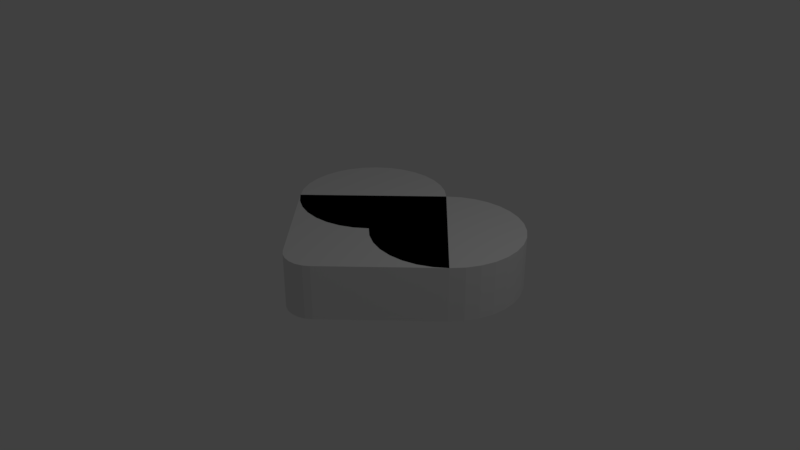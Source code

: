 # Source: srce.blend  (saved by Blender 2.79.0; exported with 4.5.12 LTS)
import bpy
from mathutils import Matrix  # noqa: F401  (used for matrix-valued properties, if any)

bpy.ops.wm.read_factory_settings(use_empty=True)
scene = bpy.context.scene
scene.name = 'Scene'

# ---- collections
col_collection_1 = bpy.data.collections.new('Collection 1'); scene.collection.children.link(col_collection_1)

# ---- materials (node trees are filled in below, after node groups)
mat_material = bpy.data.materials.new('Material')
mat_material.alpha_threshold = 0.0
mat_material.use_transparent_shadow = False
mat_material.roughness = 0.5
mat_material.line_color = (0.0, 0.0, 0.0, 1.0)

# ---- material node trees

# ---- world
world_world = bpy.data.worlds.new('World'); scene.world = world_world
world_world.color = (0.05088, 0.05088, 0.05088)
world_world.use_sun_shadow = False
world_world.sun_shadow_jitter_overblur = 0.0
world_world.cycles.sampling_method = 'MANUAL'

# ---- cameras
cam_camera = bpy.data.cameras.new('Camera')
cam_camera.clip_end = 100.0
cam_camera.lens = 35.0
cam_camera.sensor_width = 32.0
cam_camera.sensor_height = 18.0
cam_camera.ortho_scale = 7.314
cam_camera.dof.focus_distance = 0.0
cam_camera.dof.aperture_fstop = 128.0

# ---- lights
light_lamp = bpy.data.lights.new('Lamp', 'POINT')
light_lamp.transmission_factor = 0.0
light_lamp.cutoff_distance = 30.0
light_lamp.energy = 100.0
light_lamp.shadow_buffer_clip_start = 1.001
light_lamp.shadow_soft_size = 0.1
light_lamp.shadow_maximum_resolution = 0.006
light_lamp.use_absolute_resolution = True

# ---- meshes
me_cube = bpy.data.meshes.new('Cube')
me_cube.from_pydata([(5.96e-08, 1.414, -0.3657), (1.414, 0.0, -0.3657), (-1.414, 4.768e-07, -0.3657), (7.153e-07, 1.414, 0.3657), (1.414, -8.941e-07, 0.3657), (-1.414, 5.96e-08, 0.3657), (-0.7071, 1.707, -0.3657), (-0.7071, 1.707, 0.3657), (-0.512, 1.688, -0.3657), (-0.512, 1.688, 0.3657), (-0.3244, 1.631, -0.3657), (-0.3244, 1.631, 0.3657), (-0.1515, 1.539, -0.3657), (-0.1515, 1.539, 0.3657), (-2.98e-07, 1.414, -0.3657), (-2.98e-07, 1.414, 0.3657), (0.1244, 1.263, -0.3657), (0.1244, 1.263, 0.3657), (0.2168, 1.09, -0.3657), (0.2168, 1.09, 0.3657), (0.2737, 0.9022, -0.3657), (0.2737, 0.9022, 0.3657), (0.2929, 0.7071, -0.3657), (0.2929, 0.7071, 0.3657), (0.2737, 0.512, -0.3657), (0.2737, 0.512, 0.3657), (0.2168, 0.3244, -0.3657), (0.2168, 0.3244, 0.3657), (0.1244, 0.1515, -0.3657), (0.1244, 0.1515, 0.3657), (-2.95e-07, -2.95e-07, -0.3657), (-2.95e-07, -2.95e-07, 0.3657), (-0.1515, -0.1244, -0.3657), (-0.1515, -0.1244, 0.3657), (-0.3244, -0.2168, -0.3657), (-0.3244, -0.2168, 0.3657), (-0.512, -0.2737, -0.3657), (-0.512, -0.2737, 0.3657), (-0.7071, -0.2929, -0.3657), (-0.7071, -0.2929, 0.3657), (-0.9022, -0.2737, -0.3657), (-0.9022, -0.2737, 0.3657), (-1.09, -0.2168, -0.3657), (-1.09, -0.2168, 0.3657), (-1.263, -0.1244, -0.3657), (-1.263, -0.1244, 0.3657), (-1.414, 0.0, -0.3657), (-1.414, 0.0, 0.3657), (-1.539, 0.1515, -0.3657), (-1.539, 0.1515, 0.3657), (-1.631, 0.3244, -0.3657), (-1.631, 0.3244, 0.3657), (-1.688, 0.512, -0.3657), (-1.688, 0.512, 0.3657), (-1.707, 0.7071, -0.3657), (-1.707, 0.7071, 0.3657), (-1.688, 0.9022, -0.3657), (-1.688, 0.9022, 0.3657), (-1.631, 1.09, -0.3657), (-1.631, 1.09, 0.3657), (-1.539, 1.263, -0.3657), (-1.539, 1.263, 0.3657), (-1.414, 1.414, -0.3657), (-1.414, 1.414, 0.3657), (-1.263, 1.539, -0.3657), (-1.263, 1.539, 0.3657), (-1.09, 1.631, -0.3657), (-1.09, 1.631, 0.3657), (-0.9022, 1.688, -0.3657), (-0.9022, 1.688, 0.3657), (0.7071, 1.707, -0.3657), (0.7071, 1.707, 0.3657), (0.9022, 1.688, -0.3657), (0.9022, 1.688, 0.3657), (1.09, 1.631, -0.3657), (1.09, 1.631, 0.3657), (1.263, 1.539, -0.3657), (1.263, 1.539, 0.3657), (1.414, 1.414, -0.3657), (1.414, 1.414, 0.3657), (1.539, 1.263, -0.3657), (1.539, 1.263, 0.3657), (1.631, 1.09, -0.3657), (1.631, 1.09, 0.3657), (1.688, 0.9022, -0.3657), (1.688, 0.9022, 0.3657), (1.707, 0.7071, -0.3657), (1.707, 0.7071, 0.3657), (1.688, 0.512, -0.3657), (1.688, 0.512, 0.3657), (1.631, 0.3244, -0.3657), (1.631, 0.3244, 0.3657), (1.539, 0.1515, -0.3657), (1.539, 0.1515, 0.3657), (1.414, -2.384e-07, -0.3657), (1.414, -2.384e-07, 0.3657), (1.263, -0.1244, -0.3657), (1.263, -0.1244, 0.3657), (1.09, -0.2168, -0.3657), (1.09, -0.2168, 0.3657), (0.9022, -0.2737, -0.3657), (0.9022, -0.2737, 0.3657), (0.7071, -0.2929, -0.3657), (0.7071, -0.2929, 0.3657), (0.512, -0.2737, -0.3657), (0.512, -0.2737, 0.3657), (0.3244, -0.2168, -0.3657), (0.3244, -0.2168, 0.3657), (0.1515, -0.1244, -0.3657), (0.1515, -0.1244, 0.3657), (-2.529e-07, 8.429e-08, -0.3657), (-2.529e-07, 8.429e-08, 0.3657), (-0.1244, 0.1515, -0.3657), (-0.1244, 0.1515, 0.3657), (-0.2168, 0.3244, -0.3657), (-0.2168, 0.3244, 0.3657), (-0.2737, 0.512, -0.3657), (-0.2737, 0.512, 0.3657), (-0.2929, 0.7071, -0.3657), (-0.2929, 0.7071, 0.3657), (-0.2737, 0.9022, -0.3657), (-0.2737, 0.9022, 0.3657), (-0.2168, 1.09, -0.3657), (-0.2168, 1.09, 0.3657), (-0.1244, 1.263, -0.3657), (-0.1244, 1.263, 0.3657), (1.132e-06, 1.414, -0.3657), (1.132e-06, 1.414, 0.3657), (0.1515, 1.539, -0.3657), (0.1515, 1.539, 0.3657), (0.3244, 1.631, -0.3657), (0.3244, 1.631, 0.3657), (0.512, 1.688, -0.3657), (0.512, 1.688, 0.3657), (0.2645, -1.15, -0.3657), (-0.2645, -1.15, -0.3657), (0.187, -1.209, -0.3657), (0.0968, -1.247, -0.3657), (-1.192e-07, -1.259, -0.3657), (-0.0968, -1.247, -0.3657), (-0.187, -1.209, -0.3657), (-0.2645, -1.15, 0.3657), (0.2645, -1.15, 0.3657), (-0.187, -1.209, 0.3657), (-0.0968, -1.247, 0.3657), (-4.768e-07, -1.259, 0.3657), (0.0968, -1.247, 0.3657), (0.187, -1.209, 0.3657)], [], [(135, 141, 5, 2), (0, 3, 4, 1), (0, 1, 134, 136, 137, 138, 139, 140, 135, 2), (3, 5, 141, 143, 144, 145, 146, 147, 142, 4), (3, 0, 2, 5), (6, 7, 9, 8), (8, 9, 11, 10), (10, 11, 13, 12), (12, 13, 15, 14), (14, 15, 17, 16), (16, 17, 19, 18), (18, 19, 21, 20), (20, 21, 23, 22), (22, 23, 25, 24), (24, 25, 27, 26), (26, 27, 29, 28), (28, 29, 31, 30), (30, 31, 33, 32), (32, 33, 35, 34), (34, 35, 37, 36), (36, 37, 39, 38), (38, 39, 41, 40), (40, 41, 43, 42), (42, 43, 45, 44), (44, 45, 47, 46), (46, 47, 49, 48), (48, 49, 51, 50), (50, 51, 53, 52), (52, 53, 55, 54), (54, 55, 57, 56), (56, 57, 59, 58), (58, 59, 61, 60), (60, 61, 63, 62), (62, 63, 65, 64), (64, 65, 67, 66), (9, 7, 69, 67, 65, 63, 61, 59, 57, 55, 53, 51, 49, 47, 45, 43, 41, 39, 37, 35, 33, 31, 29, 27, 25, 23, 21, 19, 17, 15, 13, 11), (66, 67, 69, 68), (68, 69, 7, 6), (6, 8, 10, 12, 14, 16, 18, 20, 22, 24, 26, 28, 30, 32, 34, 36, 38, 40, 42, 44, 46, 48, 50, 52, 54, 56, 58, 60, 62, 64, 66, 68), (70, 71, 73, 72), (72, 73, 75, 74), (74, 75, 77, 76), (76, 77, 79, 78), (78, 79, 81, 80), (80, 81, 83, 82), (82, 83, 85, 84), (84, 85, 87, 86), (86, 87, 89, 88), (88, 89, 91, 90), (90, 91, 93, 92), (92, 93, 95, 94), (94, 95, 97, 96), (96, 97, 99, 98), (98, 99, 101, 100), (100, 101, 103, 102), (102, 103, 105, 104), (104, 105, 107, 106), (106, 107, 109, 108), (108, 109, 111, 110), (110, 111, 113, 112), (112, 113, 115, 114), (114, 115, 117, 116), (116, 117, 119, 118), (118, 119, 121, 120), (120, 121, 123, 122), (122, 123, 125, 124), (124, 125, 127, 126), (126, 127, 129, 128), (128, 129, 131, 130), (73, 71, 133, 131, 129, 127, 125, 123, 121, 119, 117, 115, 113, 111, 109, 107, 105, 103, 101, 99, 97, 95, 93, 91, 89, 87, 85, 83, 81, 79, 77, 75), (130, 131, 133, 132), (132, 133, 71, 70), (70, 72, 74, 76, 78, 80, 82, 84, 86, 88, 90, 92, 94, 96, 98, 100, 102, 104, 106, 108, 110, 112, 114, 116, 118, 120, 122, 124, 126, 128, 130, 132), (134, 142, 147, 136), (136, 147, 146, 137), (137, 146, 145, 138), (138, 145, 144, 139), (139, 144, 143, 140), (140, 143, 141, 135), (1, 4, 142, 134)])
me_cube.materials.append(mat_material)
me_cube.use_remesh_preserve_volume = False
me_cube.use_remesh_preserve_attributes = False
me_cube.use_mirror_vertex_groups = False
me_cube.update()

# ---- objects
ob_cube = bpy.data.objects.new('Cube', me_cube)
ob_lamp = bpy.data.objects.new('Lamp', light_lamp)
ob_camera = bpy.data.objects.new('Camera', cam_camera)

# ---- transforms, parenting, visibility, modifiers, constraints
ob_cube.location = (0.0, 0.0, 0.0)
ob_cube.lock_rotations_4d = False
ob_cube.empty_display_type = 'ARROWS'
ob_cube.lineart.crease_threshold = 0.0
ob_lamp.location = (4.076, 1.005, 5.904)
ob_lamp.rotation_euler = (0.6503, 0.05522, 1.866)
ob_lamp.lock_rotations_4d = False
ob_lamp.empty_display_type = 'ARROWS'
ob_lamp.color = (0.0, 0.0, 0.0, 0.0)
ob_lamp.lineart.crease_threshold = 0.0
ob_camera.location = (7.481, -6.508, 5.344)
ob_camera.rotation_euler = (1.109, 0.0, 0.8149)
ob_camera.lock_rotations_4d = False
ob_camera.empty_display_type = 'ARROWS'
ob_camera.color = (0.0, 0.0, 0.0, 0.0)
ob_camera.display_type = 'WIRE'
ob_camera.lineart.crease_threshold = 0.0

# ---- collection membership
col_collection_1.objects.link(ob_cube)
col_collection_1.objects.link(ob_lamp)
col_collection_1.objects.link(ob_camera)

# ---- scene / render settings (as saved in the file)
scene.camera = ob_camera
scene.frame_start = 1; scene.frame_end = 250; scene.frame_set(1)
scene.render.engine = 'BLENDER_EEVEE_NEXT'
scene.render.resolution_percentage = 50
scene.render.dither_intensity = 0.0
scene.cycles.use_denoising = False
scene.cycles.samples = 128
scene.cycles.sampling_pattern = 'TABULATED_SOBOL'
scene.cycles.use_adaptive_sampling = False
scene.cycles.use_light_tree = False
scene.cycles.blur_glossy = 0.0
scene.cycles.sample_clamp_indirect = 0.0
scene.view_settings.view_transform = 'Standard'
bpy.context.view_layer.update()
